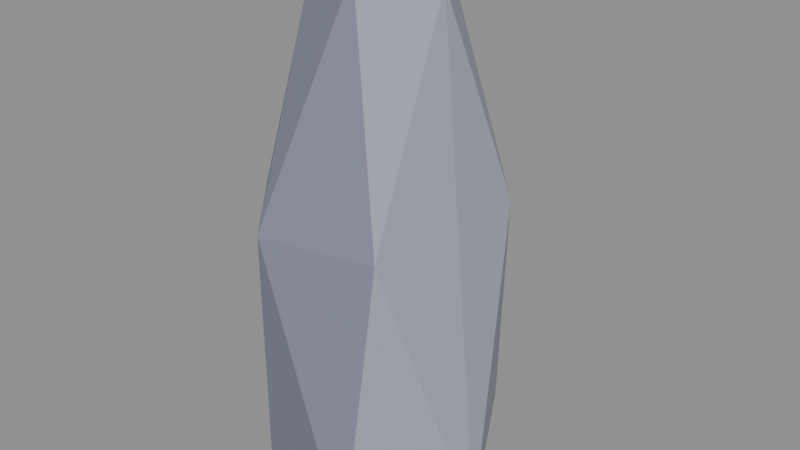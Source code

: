 # Source: stone_tallG.blend  (saved by Blender 5.2.45; exported with 4.5.12 LTS)
import bpy
from mathutils import Matrix  # noqa: F401  (used for matrix-valued properties, if any)

bpy.ops.wm.read_factory_settings(use_empty=True)
scene = bpy.context.scene
scene.name = 'Scene'

# ---- collections
col_col_lowpoly = bpy.data.collections.new('COL_LowPoly'); scene.collection.children.link(col_col_lowpoly)

# ---- images (referenced by path relative to the original .blend; pixels are not part of the script)
import os
ASSET_DIR = os.environ.get("B2B_ASSET_DIR", "")  # directory of the original .blend (textures are referenced by path, not embedded)
HERE = os.path.dirname(os.path.abspath(__file__))  # packed textures are extracted next to this script under _unpacked/

def load_image(name, relpath, width, height, colorspace="sRGB"):
    """Load a texture the original file referenced (path relative to the .blend, or extracted next to this script)."""
    p = next((c for c in (os.path.join(HERE, relpath), os.path.join(ASSET_DIR, relpath)) if relpath and os.path.exists(c)), "")
    if p:
        img = bpy.data.images.load(p, check_existing=True)
        img.name = name
    else:  # same state as the original file: an image datablock whose file is absent (Cycles renders it pink)
        img = bpy.data.images.new(name, width, height)
        img.source = "FILE"
        img.filepath = "//" + (relpath or name)
    img.colorspace_settings.name = colorspace
    return img
img_stone_tallg_basecolor = load_image('stone_tallG_BaseColor', '_unpacked/stone_tallG_BaseColor.8cf2768a.png', 112, 16, 'sRGB')
img_stone_tallg_maskmap = load_image('stone_tallG_MaskMap', '_unpacked/stone_tallG_MaskMap.37e9bd9d.png', 112, 16, 'Non-Color')

# ---- materials (node trees are filled in below, after node groups)
mat_m_stone_tallg = bpy.data.materials.new('M_stone_tallG')

# ---- material node trees
mat_m_stone_tallg.use_nodes = True; mat_m_stone_tallg.node_tree.nodes.clear()
_N = mat_m_stone_tallg.node_tree.nodes; _L = mat_m_stone_tallg.node_tree.links
n0 = _N.new('ShaderNodeBsdfPrincipled'); n0.name = 'Principled BSDF'; n0.location = (-200, 100)
n0.inputs[10].default_value = 0.005
n1 = _N.new('ShaderNodeOutputMaterial'); n1.name = 'Material Output'; n1.location = (200, 100)
n2 = _N.new('ShaderNodeTexImage'); n2.name = 'Image Texture'; n2.location = (0, 0)
n2.image = img_stone_tallg_basecolor
n2.interpolation = 'Closest'
n3 = _N.new('ShaderNodeTexImage'); n3.name = 'Image Texture.001'; n3.location = (0, 0)
n3.image = img_stone_tallg_maskmap
n3.interpolation = 'Closest'
n4 = _N.new('ShaderNodeSeparateColor'); n4.name = 'Separate Color'; n4.location = (0, 0)
n5 = _N.new('ShaderNodeMath'); n5.name = 'Math'; n5.location = (0, 0)
n5.operation = 'SUBTRACT'
n5.inputs[0].default_value = 1.0
_L.new(n0.outputs[0], n1.inputs[0])
_L.new(n2.outputs[0], n0.inputs[0])
_L.new(n3.outputs[0], n4.inputs[0])
_L.new(n4.outputs[0], n0.inputs[1])
_L.new(n3.outputs[1], n5.inputs[1])
_L.new(n5.outputs[0], n0.inputs[2])
n1.is_active_output = True

# ---- meshes
me_stone_tallg = bpy.data.meshes.new('stone_tallG')
me_stone_tallg.from_pydata([(0.1901, -0.03982, 0.0), (0.04175, 0.2227, 0.0), (-0.1607, 0.07952, 0.0), (-0.1273, -0.1235, 0.0), (0.08188, -0.1916, 0.0), (0.137, 0.09553, 0.429), (-0.03017, 0.1953, 0.429), (-0.1672, -0.06127, 0.429), (-0.04824, -0.1955, 0.429), (0.1177, -0.1613, 0.429), (0.002571, 0.1243, 0.7291), (-0.08692, 0.06721, 0.7459), (-0.084, -0.043, 0.7386), (0.04531, -0.1096, 0.7642), (0.104, -0.01549, 0.7395)], [], [(3, 4, 8), (4, 9, 8), (9, 13, 8), (13, 12, 8), (12, 7, 8), (7, 3, 8), (7, 2, 3), (2, 1, 0), (2, 0, 4), (2, 4, 3), (0, 9, 4), (0, 14, 9), (14, 13, 9), (14, 10, 13), (10, 11, 13), (11, 12, 13), (11, 7, 12), (11, 2, 7), (11, 6, 2), (6, 1, 2), (1, 5, 0), (5, 14, 0), (5, 10, 14), (5, 6, 10), (6, 11, 10), (6, 5, 1)])
_uv = me_stone_tallg.uv_layers.new(name='UVMap')
_uv.uv.foreach_set('vector', [0.7857, 0.5, 0.7857, 0.5, 0.7857, 0.5, 0.7857, 0.5, 0.7857, 0.5, 0.7857, 0.5, 0.7857, 0.5, 0.7857, 0.5, 0.7857, 0.5, 0.7857, 0.5, 0.7857, 0.5, 0.7857, 0.5, 0.7857, 0.5, 0.7857, 0.5, 0.7857, 0.5, 0.7857, 0.5, 0.7857, 0.5, 0.7857, 0.5, 0.7857, 0.5, 0.7857, 0.5, 0.7857, 0.5, 0.6429, 0.5, 0.6429, 0.5, 0.6429, 0.5, 0.6429, 0.5, 0.6429, 0.5, 0.6429, 0.5, 0.6429, 0.5, 0.6429, 0.5, 0.6429, 0.5, 0.6429, 0.5, 0.6429, 0.5, 0.6429, 0.5, 0.6429, 0.5, 0.6429, 0.5, 0.6429, 0.5, 0.6429, 0.5, 0.6429, 0.5, 0.6429, 0.5, 0.9286, 0.5, 0.9286, 0.5, 0.9286, 0.5, 0.9286, 0.5, 0.9286, 0.5, 0.9286, 0.5, 0.9286, 0.5, 0.9286, 0.5, 0.9286, 0.5, 0.7857, 0.5, 0.7857, 0.5, 0.7857, 0.5, 0.6429, 0.5, 0.6429, 0.5, 0.6429, 0.5, 0.6429, 0.5, 0.6429, 0.5, 0.6429, 0.5, 0.6429, 0.5, 0.6429, 0.5, 0.6429, 0.5, 0.6429, 0.5, 0.6429, 0.5, 0.6429, 0.5, 0.6429, 0.5, 0.6429, 0.5, 0.6429, 0.5, 0.6429, 0.5, 0.6429, 0.5, 0.6429, 0.5, 0.6429, 0.5, 0.6429, 0.5, 0.6429, 0.5, 0.6429, 0.5, 0.6429, 0.5, 0.6429, 0.5, 0.6429, 0.5, 0.6429, 0.5, 0.6429, 0.5])
me_stone_tallg.materials.append(mat_m_stone_tallg)
me_stone_tallg.update()

# ---- objects
ob_stone_tallg = bpy.data.objects.new('stone_tallG', me_stone_tallg)

# ---- transforms, parenting, visibility, modifiers, constraints
ob_stone_tallg.location = (0.0, 0.0, 0.0)

# ---- collection membership
col_col_lowpoly.objects.link(ob_stone_tallg)

# ---- scene / render settings (as saved in the file)
scene.frame_start = 1; scene.frame_end = 250; scene.frame_set(1)
scene.render.engine = 'BLENDER_EEVEE_NEXT'
scene.render.bake_bias = 0.0
scene.render.bake_samples = 0
scene.render.compositor_device = 'GPU'
scene.eevee.use_volume_custom_range = False
scene.eevee.fast_gi_thickness_near = 0.1
scene.eevee.fast_gi_thickness_far = 0.0
scene.eevee.ray_tracing_options.screen_trace_thickness = 0.1
bpy.context.view_layer.update()

# ---- added for rendering (the .blend has no active camera and no usable light): camera, sun + grey world if the file has none
cam_auto = bpy.data.cameras.new('AutoCamera')
cam_auto.lens = 50.0
cam_auto.sensor_width = 36.0
cam_auto.clip_end = 1000.0
ob_auto_camera = bpy.data.objects.new('AutoCamera', cam_auto)
scene.collection.objects.link(ob_auto_camera)
ob_auto_camera.location = (0.882631, -1.03179, 1.07905)
ob_auto_camera.rotation_euler = (1.09748, -7.21219e-08, 0.694738)
scene.camera = ob_auto_camera
light_auto_sun = bpy.data.lights.new('AutoSun', 'SUN')
light_auto_sun.energy = 3.0
light_auto_sun.angle = 0.0523599
ob_auto_sun = bpy.data.objects.new('AutoSun', light_auto_sun)
scene.collection.objects.link(ob_auto_sun)
ob_auto_sun.rotation_euler = (0.872665, 0.174533, 0.523599)
if scene.world is None:
    world_auto = bpy.data.worlds.new('AutoWorld')
    world_auto.color = (0.3, 0.3, 0.3)
    scene.world = world_auto
bpy.context.view_layer.update()
